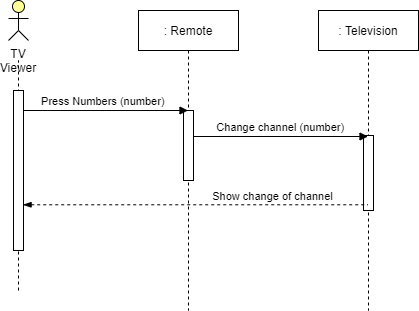

The diagram above was exported from draw.io. Its source (the exported page's mxGraphModel, read from the mxfile embedded in the PNG):
<mxGraphModel dx="569" dy="318" grid="1" gridSize="10" guides="1" tooltips="1" connect="1" arrows="1" fold="1" page="1" pageScale="1" pageWidth="850" pageHeight="1100" math="0" shadow="0">
  <root>
    <mxCell id="0" />
    <mxCell id="1" parent="0" />
    <mxCell id="3nuBFxr9cyL0pnOWT2aG-1" value=": Remote" style="shape=umlLifeline;perimeter=lifelinePerimeter;container=1;collapsible=0;recursiveResize=0;rounded=0;shadow=0;strokeWidth=1;" parent="1" vertex="1">
      <mxGeometry x="280" y="80" width="100" height="300" as="geometry" />
    </mxCell>
    <mxCell id="3nuBFxr9cyL0pnOWT2aG-2" value="" style="points=[];perimeter=orthogonalPerimeter;rounded=0;shadow=0;strokeWidth=1;" parent="3nuBFxr9cyL0pnOWT2aG-1" vertex="1">
      <mxGeometry x="45" y="100" width="10" height="70" as="geometry" />
    </mxCell>
    <mxCell id="3nuBFxr9cyL0pnOWT2aG-5" value=": Television" style="shape=umlLifeline;perimeter=lifelinePerimeter;container=1;collapsible=0;recursiveResize=0;rounded=0;shadow=0;strokeWidth=1;" parent="1" vertex="1">
      <mxGeometry x="460" y="80" width="100" height="300" as="geometry" />
    </mxCell>
    <mxCell id="3nuBFxr9cyL0pnOWT2aG-6" value="" style="points=[];perimeter=orthogonalPerimeter;rounded=0;shadow=0;strokeWidth=1;" parent="3nuBFxr9cyL0pnOWT2aG-5" vertex="1">
      <mxGeometry x="45" y="125" width="10" height="75" as="geometry" />
    </mxCell>
    <mxCell id="0Y2NA19YtwqyoRaleaTD-8" value="Press Numbers (number)" style="verticalAlign=bottom;endArrow=block;shadow=0;strokeWidth=1;" edge="1" parent="1" target="3nuBFxr9cyL0pnOWT2aG-1">
      <mxGeometry relative="1" as="geometry">
        <mxPoint x="160" y="180.0000000000001" as="sourcePoint" />
        <mxPoint x="310" y="180" as="targetPoint" />
      </mxGeometry>
    </mxCell>
    <mxCell id="0Y2NA19YtwqyoRaleaTD-9" value="" style="group" vertex="1" connectable="0" parent="1">
      <mxGeometry x="150" y="70" width="20" height="290" as="geometry" />
    </mxCell>
    <mxCell id="0Y2NA19YtwqyoRaleaTD-1" value="TV Viewer" style="html=1;outlineConnect=0;whiteSpace=wrap;fillColor=#ffff99;verticalLabelPosition=bottom;verticalAlign=top;align=center;shape=mxgraph.archimate3.actor;" vertex="1" parent="0Y2NA19YtwqyoRaleaTD-9">
      <mxGeometry width="20" height="40" as="geometry" />
    </mxCell>
    <mxCell id="0Y2NA19YtwqyoRaleaTD-4" value="" style="endArrow=none;dashed=1;html=1;entryX=0.5;entryY=1.5;entryDx=0;entryDy=0;entryPerimeter=0;" edge="1" parent="0Y2NA19YtwqyoRaleaTD-9" target="0Y2NA19YtwqyoRaleaTD-1">
      <mxGeometry width="50" height="50" relative="1" as="geometry">
        <mxPoint x="10" y="290" as="sourcePoint" />
        <mxPoint x="50" y="135" as="targetPoint" />
      </mxGeometry>
    </mxCell>
    <mxCell id="0Y2NA19YtwqyoRaleaTD-3" value="" style="points=[];perimeter=orthogonalPerimeter;rounded=0;shadow=0;strokeWidth=1;" vertex="1" parent="0Y2NA19YtwqyoRaleaTD-9">
      <mxGeometry x="5" y="90" width="10" height="160" as="geometry" />
    </mxCell>
    <mxCell id="0Y2NA19YtwqyoRaleaTD-16" value="Change channel (number)" style="verticalAlign=bottom;endArrow=block;shadow=0;strokeWidth=1;" edge="1" parent="1">
      <mxGeometry relative="1" as="geometry">
        <mxPoint x="335" y="206.0000000000001" as="sourcePoint" />
        <mxPoint x="509.5" y="206.0000000000001" as="targetPoint" />
      </mxGeometry>
    </mxCell>
    <mxCell id="0Y2NA19YtwqyoRaleaTD-17" value="" style="endArrow=none;dashed=1;html=1;startArrow=blockThin;startFill=1;exitX=0.96;exitY=0.908;exitDx=0;exitDy=0;exitPerimeter=0;" edge="1" parent="1">
      <mxGeometry width="50" height="50" relative="1" as="geometry">
        <mxPoint x="164.60000000000002" y="274.28" as="sourcePoint" />
        <mxPoint x="509.5" y="274.28" as="targetPoint" />
      </mxGeometry>
    </mxCell>
    <mxCell id="0Y2NA19YtwqyoRaleaTD-20" value="Show change of channel" style="edgeLabel;html=1;align=center;verticalAlign=middle;resizable=0;points=[];" vertex="1" connectable="0" parent="0Y2NA19YtwqyoRaleaTD-17">
      <mxGeometry x="0.4079" relative="1" as="geometry">
        <mxPoint x="6" y="-8" as="offset" />
      </mxGeometry>
    </mxCell>
  </root>
</mxGraphModel>